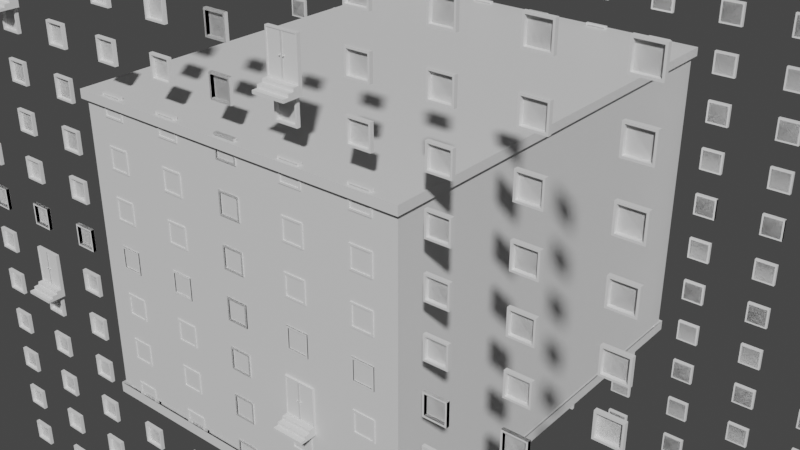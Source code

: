 # Source: A01_Building_Generator.blend  (saved by Blender 3.5.10; exported with 4.5.12 LTS)
import bpy
from mathutils import Matrix  # noqa: F401  (used for matrix-valued properties, if any)

bpy.ops.wm.read_factory_settings(use_empty=True)
scene = bpy.context.scene
scene.name = 'Scene'

# ---- collections
col_collection = bpy.data.collections.new('Collection'); scene.collection.children.link(col_collection)
col_door = bpy.data.collections.new('Door'); col_collection.children.link(col_door)

# ---- materials (node trees are filled in below, after node groups)
mat_material = bpy.data.materials.new('Material')
mat_material.alpha_threshold = 0.0
mat_material.use_transparent_shadow = False
mat_material.roughness = 0.5
mat_material.line_color = (0.0, 0.0, 0.0, 1.0)

# ---- node groups
ng_geometry_nodes = bpy.data.node_groups.new('Geometry Nodes', 'GeometryNodeTree')
_s = ng_geometry_nodes.interface.new_socket(name='Geometry', in_out='OUTPUT', socket_type='NodeSocketGeometry')
_s = ng_geometry_nodes.interface.new_socket(name='Geometry', in_out='INPUT', socket_type='NodeSocketGeometry')
_s = ng_geometry_nodes.interface.new_socket(name='BuildingWidth', in_out='INPUT', socket_type='NodeSocketFloat')
_s.default_value = 1.0
_s.min_value = 1.0
_s.max_value = 1e+04
_s = ng_geometry_nodes.interface.new_socket(name='BuildingDepth', in_out='INPUT', socket_type='NodeSocketFloat')
_s.default_value = 1.0
_s.min_value = 1.0
_s.max_value = 1e+04
_s = ng_geometry_nodes.interface.new_socket(name='BuildingHeight', in_out='INPUT', socket_type='NodeSocketFloat')
_s = ng_geometry_nodes.interface.new_socket(name='FloorHeight', in_out='INPUT', socket_type='NodeSocketFloat')
_s.default_value = 3.0
_s.min_value = 2.0
_s.max_value = 5.0
_s = ng_geometry_nodes.interface.new_socket(name='WindowSpacing', in_out='INPUT', socket_type='NodeSocketFloat')
_s.default_value = 2.0
_s.min_value = 0.5
_s.max_value = 100.0
_s = ng_geometry_nodes.interface.new_socket(name='RoofOffset', in_out='INPUT', socket_type='NodeSocketFloat')
_s.default_value = 0.02
_s.min_value = 0.0
_s.max_value = 0.5
_s = ng_geometry_nodes.interface.new_socket(name='RoofHeight', in_out='INPUT', socket_type='NodeSocketFloat')
_s.default_value = 0.4
_s.min_value = 0.0
_s.max_value = 10.0
_s = ng_geometry_nodes.interface.new_socket(name='Corner', in_out='INPUT', socket_type='NodeSocketBool')
_s = ng_geometry_nodes.interface.new_socket(name='SwithCorner', in_out='INPUT', socket_type='NodeSocketBool')
_s = ng_geometry_nodes.interface.new_socket(name='Detached', in_out='INPUT', socket_type='NodeSocketBool')
ng_geometry_nodes.is_modifier = True
# nodes of 'Geometry Nodes' reference scene objects; filled in after objects exist

# ---- material node trees
mat_material.use_nodes = True; mat_material.node_tree.nodes.clear()
_N = mat_material.node_tree.nodes; _L = mat_material.node_tree.links
n0 = _N.new('ShaderNodeOutputMaterial'); n0.name = 'Material Output'; n0.location = (300, 300)
n1 = _N.new('ShaderNodeBsdfPrincipled'); n1.name = 'Principled BSDF'; n1.location = (10, 300)
n1.distribution = 'GGX'
n1.subsurface_method = 'RANDOM_WALK_SKIN'
n1.inputs[3].default_value = 1.45
n1.inputs[27].default_value = (0.0, 0.0, 0.0, 1.0)
n1.inputs[28].default_value = 1.0
_L.new(n1.outputs[0], n0.inputs[0])
n0.is_active_output = True

# ---- world
world_world = bpy.data.worlds.new('World'); scene.world = world_world
world_world.use_nodes = True; world_world.node_tree.nodes.clear()
_N = world_world.node_tree.nodes; _L = world_world.node_tree.links
n0 = _N.new('ShaderNodeOutputWorld'); n0.name = 'World Output'; n0.location = (300, 300)
n1 = _N.new('ShaderNodeBackground'); n1.name = 'Background'; n1.location = (10, 300)
n1.inputs[0].default_value = (0.05088, 0.05088, 0.05088, 1.0)
_L.new(n1.outputs[0], n0.inputs[0])
n0.is_active_output = True
world_world.color = (0.05088, 0.05088, 0.05088)
world_world.use_sun_shadow = False
world_world.sun_shadow_jitter_overblur = 0.0

# ---- meshes
me_cube = bpy.data.meshes.new('Cube')
me_cube.from_pydata([(0.5, 0.5, 0.5), (0.5, 0.5, -0.5), (0.5, -0.5, 0.5), (0.5, -0.5, -0.5), (-0.5, 0.5, 0.5), (-0.5, 0.5, -0.5), (-0.5, -0.5, 0.5), (-0.5, -0.5, -0.5)], [], [(0, 4, 6, 2), (3, 2, 6, 7), (7, 6, 4, 5), (5, 1, 3, 7), (1, 0, 2, 3), (5, 4, 0, 1)])
_uv = me_cube.uv_layers.new(name='UVMap')
_uv.uv.foreach_set('vector', [0.625, 0.5, 0.875, 0.5, 0.875, 0.75, 0.625, 0.75, 0.375, 0.75, 0.625, 0.75, 0.625, 1.0, 0.375, 1.0, 0.375, 0.0, 0.625, 0.0, 0.625, 0.25, 0.375, 0.25, 0.125, 0.5, 0.375, 0.5, 0.375, 0.75, 0.125, 0.75, 0.375, 0.5, 0.625, 0.5, 0.625, 0.75, 0.375, 0.75, 0.375, 0.25, 0.625, 0.25, 0.625, 0.5, 0.375, 0.5])
me_cube.materials.append(mat_material)
me_cube.use_mirror_vertex_groups = False
me_cube.update()
me_cube_003 = bpy.data.meshes.new('Cube.003')
me_cube_003.from_pydata([(-0.55, -0.05, -0.55), (-0.55, -0.05, 0.55), (-0.65, 0.15, -0.65), (-0.65, 0.15, 0.65), (0.55, -0.05, -0.55), (0.55, -0.05, 0.55), (0.65, 0.15, -0.65), (0.65, 0.15, 0.65), (-0.65, -0.05, -0.65), (-0.65, -0.05, 0.65), (0.65, -0.05, 0.65), (0.65, -0.05, -0.65), (-0.55, 0.15, -0.55), (-0.55, 0.15, 0.55), (0.55, 0.15, 0.55), (0.55, 0.15, -0.55)], [], [(8, 9, 3, 2), (2, 3, 7, 6), (6, 7, 10, 11), (5, 1, 13, 14), (2, 6, 11, 8), (7, 3, 9, 10), (0, 1, 9, 8), (5, 4, 11, 10), (4, 0, 8, 11), (1, 5, 10, 9), (15, 14, 13, 12), (4, 5, 14, 15), (0, 4, 15, 12), (1, 0, 12, 13)])
_uv = me_cube_003.uv_layers.new(name='UVMap')
_uv.uv.foreach_set('vector', [0.375, 0.0, 0.625, 0.0, 0.625, 0.25, 0.375, 0.25, 0.375, 0.25, 0.625, 0.25, 0.625, 0.5, 0.375, 0.5, 0.375, 0.5, 0.625, 0.5, 0.625, 0.75, 0.375, 0.75, 0.6058, 0.7692, 0.6058, 0.9808, 0.6058, 0.9808, 0.6058, 0.7692, 0.125, 0.5, 0.375, 0.5, 0.375, 0.75, 0.125, 0.75, 0.625, 0.5, 0.875, 0.5, 0.875, 0.75, 0.625, 0.75, 0.3942, 0.9808, 0.6058, 0.9808, 0.625, 1.0, 0.375, 1.0, 0.6058, 0.7692, 0.3942, 0.7692, 0.375, 0.75, 0.625, 0.75, 0.3942, 0.7692, 0.3942, 0.9808, 0.375, 1.0, 0.375, 0.75, 0.6058, 0.9808, 0.6058, 0.7692, 0.625, 0.75, 0.625, 1.0, 0.3942, 0.7692, 0.6058, 0.7692, 0.6058, 0.9808, 0.3942, 0.9808, 0.3942, 0.7692, 0.6058, 0.7692, 0.6058, 0.7692, 0.3942, 0.7692, 0.3942, 0.9808, 0.3942, 0.7692, 0.3942, 0.7692, 0.3942, 0.9808, 0.6058, 0.9808, 0.3942, 0.9808, 0.3942, 0.9808, 0.6058, 0.9808])
me_cube_003.update()
me_cube_001 = bpy.data.meshes.new('Cube.001')
me_cube_001.from_pydata([(-0.8293, -0.1, -1.479), (-0.8293, -0.1, 0.5793), (-0.9, 0.1, -1.55), (-0.9, 0.1, 0.65), (0.8293, -0.1, -1.479), (0.8293, -0.1, 0.5793), (0.9, 0.1, -1.55), (0.9, 0.1, 0.65), (-0.9, -0.1, -1.55), (-0.9, -0.1, 0.65), (0.9, -0.1, 0.65), (0.9, -0.1, -1.55), (-0.03143, -0.1, -1.479), (0.03143, -0.1, -1.479), (0.03143, -0.1, 0.5793), (-0.03143, -0.1, 0.5793), (-0.8293, -0.07, -1.479), (-0.8293, -0.07, 0.5793), (-0.03143, -0.07, 0.5793), (-0.03143, -0.07, -1.479), (0.8293, -0.07, 0.5793), (0.8293, -0.07, -1.479), (0.03143, -0.07, -1.479), (0.03143, -0.07, 0.5793), (-0.03143, -0.09, -1.479), (0.03143, -0.09, -1.479), (0.03143, -0.09, 0.5793), (-0.03143, -0.09, 0.5793), (-0.9, 0.1, -2.05), (-0.9, -0.1, -2.05), (0.9, -0.1, -2.05), (0.9, 0.1, -2.05), (-0.9, -0.4, -1.55), (0.9, -0.4, -1.55), (-0.9, -0.4, -2.05), (0.9, -0.4, -2.05), (-0.9, -0.4, -1.55), (0.9, -0.4, -1.55), (-0.9, -0.4, -2.05), (0.9, -0.4, -2.05), (-0.9, 0.1, -1.722), (-0.9, 0.1, -1.889), (-0.9, -0.1, -1.889), (-0.9, -0.1, -1.722), (0.9, -0.1, -1.889), (0.9, -0.1, -1.722), (0.9, 0.1, -1.889), (0.9, 0.1, -1.722), (-0.9, -0.4, -1.889), (-0.9, -0.4, -1.722), (0.9, -0.4, -1.889), (0.9, -0.4, -1.722), (-0.9, -0.4, -1.889), (-0.9, -0.4, -1.722), (0.9, -0.4, -1.889), (0.9, -0.4, -1.722), (-0.9, -1.0, -2.05), (0.9, -1.0, -2.05), (-0.9, -1.0, -1.889), (0.9, -1.0, -1.889), (-0.9, -0.7, -1.889), (-0.9, -0.7, -1.722), (0.9, -0.7, -1.889), (0.9, -0.7, -1.722)], [], [(8, 9, 3, 2), (6, 7, 10, 11), (15, 1, 17, 18), (13, 12, 0, 8, 11, 4), (0, 1, 9, 8), (5, 4, 11, 10), (1, 15, 14, 5, 10, 9), (42, 41, 28, 29), (7, 3, 9, 10), (14, 13, 22, 23), (13, 14, 26, 25), (2, 3, 7, 6), (19, 18, 17, 16), (0, 12, 19, 16), (12, 15, 18, 19), (1, 0, 16, 17), (21, 20, 23, 22), (5, 14, 23, 20), (4, 5, 20, 21), (13, 4, 21, 22), (25, 26, 27, 24), (15, 12, 24, 27), (14, 15, 27, 26), (12, 13, 25, 24), (28, 31, 30, 29), (42, 29, 34, 48), (46, 44, 30, 31), (41, 46, 31, 28), (51, 33, 37, 55), (29, 30, 35, 34), (11, 8, 32, 33), (45, 11, 33, 51), (54, 52, 58, 59), (34, 35, 39, 38), (48, 34, 38, 52), (33, 32, 36, 37), (32, 49, 53, 36), (49, 48, 52, 53), (37, 36, 53, 55), (52, 54, 62, 60), (30, 44, 50, 35), (44, 45, 51, 50), (35, 50, 54, 39), (50, 51, 55, 54), (2, 6, 47, 40), (40, 47, 46, 41), (6, 11, 45, 47), (47, 45, 44, 46), (8, 43, 49, 32), (43, 42, 48, 49), (8, 2, 40, 43), (43, 40, 41, 42), (59, 58, 56, 57), (38, 39, 57, 56), (39, 54, 59, 57), (52, 38, 56, 58), (63, 61, 60, 62), (54, 55, 63, 62), (53, 52, 60, 61), (55, 53, 61, 63)])
_uv = me_cube_001.uv_layers.new(name='UVMap')
_uv.uv.foreach_set('vector', [0.375, 0.0, 0.625, 0.0, 0.625, 0.25, 0.375, 0.25, 0.375, 0.5, 0.625, 0.5, 0.625, 0.75, 0.375, 0.75, 0.617, 0.9134, 0.617, 0.9902, 0.617, 0.9902, 0.617, 0.9134, 0.383, 0.8366, 0.383, 0.9134, 0.383, 0.9902, 0.375, 1.0, 0.375, 0.75, 0.383, 0.7598, 0.383, 0.9902, 0.617, 0.9902, 0.625, 1.0, 0.375, 1.0, 0.617, 0.7598, 0.383, 0.7598, 0.375, 0.75, 0.625, 0.75, 0.617, 0.9902, 0.617, 0.9134, 0.617, 0.8366, 0.617, 0.7598, 0.625, 0.75, 0.625, 1.0, 0.375, 0.0, 0.375, 0.25, 0.375, 0.25, 0.375, 0.0, 0.625, 0.5, 0.875, 0.5, 0.875, 0.75, 0.625, 0.75, 0.617, 0.8366, 0.383, 0.8366, 0.383, 0.8366, 0.617, 0.8366, 0.383, 0.8366, 0.617, 0.8366, 0.617, 0.8366, 0.383, 0.8366, 0.375, 0.25, 0.625, 0.25, 0.625, 0.5, 0.375, 0.5, 0.383, 0.9134, 0.617, 0.9134, 0.617, 0.9902, 0.383, 0.9902, 0.383, 0.9902, 0.383, 0.9134, 0.383, 0.9134, 0.383, 0.9902, 0.383, 0.9134, 0.617, 0.9134, 0.617, 0.9134, 0.383, 0.9134, 0.617, 0.9902, 0.383, 0.9902, 0.383, 0.9902, 0.617, 0.9902, 0.383, 0.7598, 0.617, 0.7598, 0.617, 0.8366, 0.383, 0.8366, 0.617, 0.7598, 0.617, 0.8366, 0.617, 0.8366, 0.617, 0.7598, 0.383, 0.7598, 0.617, 0.7598, 0.617, 0.7598, 0.383, 0.7598, 0.383, 0.8366, 0.383, 0.7598, 0.383, 0.7598, 0.383, 0.8366, 0.383, 0.8366, 0.617, 0.8366, 0.617, 0.9134, 0.383, 0.9134, 0.617, 0.9134, 0.383, 0.9134, 0.383, 0.9134, 0.617, 0.9134, 0.617, 0.8366, 0.617, 0.9134, 0.617, 0.9134, 0.617, 0.8366, 0.383, 0.9134, 0.383, 0.8366, 0.383, 0.8366, 0.383, 0.9134, 0.125, 0.5, 0.375, 0.5, 0.375, 0.75, 0.125, 0.75, 0.375, 0.0, 0.375, 0.0, 0.375, 0.0, 0.375, 0.0, 0.375, 0.5, 0.375, 0.75, 0.375, 0.75, 0.375, 0.5, 0.375, 0.25, 0.375, 0.5, 0.375, 0.5, 0.375, 0.25, 0.375, 0.75, 0.375, 0.75, 0.375, 0.75, 0.375, 0.75, 0.125, 0.75, 0.375, 0.75, 0.375, 0.75, 0.125, 0.75, 0.375, 0.75, 0.375, 1.0, 0.375, 1.0, 0.375, 0.75, 0.375, 0.75, 0.375, 0.75, 0.375, 0.75, 0.375, 0.75, 0.375, 0.75, 0.375, 1.0, 0.375, 1.0, 0.375, 0.75, 0.125, 0.75, 0.375, 0.75, 0.375, 0.75, 0.125, 0.75, 0.375, 0.0, 0.375, 0.0, 0.375, 0.0, 0.375, 0.0, 0.375, 0.75, 0.375, 1.0, 0.375, 1.0, 0.375, 0.75, 0.375, 0.0, 0.375, 0.0, 0.375, 0.0, 0.375, 0.0, 0.375, 0.0, 0.375, 0.0, 0.375, 0.0, 0.375, 0.0, 0.375, 0.75, 0.375, 1.0, 0.375, 1.0, 0.375, 0.75, 0.375, 1.0, 0.375, 0.75, 0.375, 0.75, 0.375, 1.0, 0.375, 0.75, 0.375, 0.75, 0.375, 0.75, 0.375, 0.75, 0.375, 0.75, 0.375, 0.75, 0.375, 0.75, 0.375, 0.75, 0.375, 0.75, 0.375, 0.75, 0.375, 0.75, 0.375, 0.75, 0.375, 0.75, 0.375, 0.75, 0.375, 0.75, 0.375, 0.75, 0.375, 0.25, 0.375, 0.5, 0.375, 0.5, 0.375, 0.25, 0.375, 0.25, 0.375, 0.5, 0.375, 0.5, 0.375, 0.25, 0.375, 0.5, 0.375, 0.75, 0.375, 0.75, 0.375, 0.5, 0.375, 0.5, 0.375, 0.75, 0.375, 0.75, 0.375, 0.5, 0.375, 0.0, 0.375, 0.0, 0.375, 0.0, 0.375, 0.0, 0.375, 0.0, 0.375, 0.0, 0.375, 0.0, 0.375, 0.0, 0.375, 0.0, 0.375, 0.25, 0.375, 0.25, 0.375, 0.0, 0.375, 0.0, 0.375, 0.25, 0.375, 0.25, 0.375, 0.0, 0.375, 0.75, 0.375, 1.0, 0.375, 1.0, 0.375, 0.75, 0.125, 0.75, 0.375, 0.75, 0.375, 0.75, 0.125, 0.75, 0.375, 0.75, 0.375, 0.75, 0.375, 0.75, 0.375, 0.75, 0.375, 0.0, 0.375, 0.0, 0.375, 0.0, 0.375, 0.0, 0.375, 0.75, 0.375, 1.0, 0.375, 1.0, 0.375, 0.75, 0.375, 0.75, 0.375, 0.75, 0.375, 0.75, 0.375, 0.75, 0.375, 0.0, 0.375, 0.0, 0.375, 0.0, 0.375, 0.0, 0.375, 0.75, 0.375, 1.0, 0.375, 1.0, 0.375, 0.75])
me_cube_001.update()
me_cylinder_001 = bpy.data.meshes.new('Cylinder.001')
me_cylinder_001.from_pydata([(-0.00129, 0.04975, 0.0001993), (-0.00129, 0.04975, 0.0902), (0.03407, 0.0351, 0.0001993), (0.03407, 0.0351, 0.0902), (0.04871, -0.0002541, 0.0001993), (0.04871, -0.0002541, 0.0902), (0.03407, -0.03561, 0.0001993), (0.03407, -0.03561, 0.0902), (-0.00129, -0.05025, 0.0001993), (-0.00129, -0.05025, 0.0902), (-0.03665, -0.03561, 0.0001993), (-0.03665, -0.03561, 0.0902), (-0.05129, -0.0002541, 0.0001993), (-0.05129, -0.0002541, 0.0902), (-0.03665, 0.0351, 0.0001993), (-0.03665, 0.0351, 0.0902), (0.03407, 0.0351, 0.0902), (-0.00129, 0.04975, 0.0902), (0.04871, -0.0002541, 0.0902), (0.03407, -0.03561, 0.0902), (-0.00129, -0.05025, 0.0902), (-0.03665, -0.03561, 0.0902), (-0.05129, -0.0002541, 0.0902), (-0.03665, 0.0351, 0.0902), (0.03407, 0.0351, 0.0902), (-0.00129, 0.04975, 0.0902), (0.04871, -0.0002541, 0.0902), (0.03407, -0.03561, 0.0902), (-0.00129, -0.05025, 0.0902), (-0.03665, -0.03561, 0.0902), (-0.05129, -0.0002541, 0.0902), (-0.03665, 0.0351, 0.0902), (0.04467, 0.04571, 0.1239), (-0.00129, 0.06475, 0.1239), (0.06371, -0.0002541, 0.1239), (0.04467, -0.04622, 0.1239), (-0.00129, -0.06525, 0.1239), (-0.04725, -0.04622, 0.1239), (-0.06629, -0.0002541, 0.1239), (-0.04725, 0.04571, 0.1239), (0.04467, 0.04571, 0.1577), (-0.00129, 0.06475, 0.1577), (0.06371, -0.0002541, 0.1577), (0.04467, -0.04622, 0.1577), (-0.00129, -0.06525, 0.1577), (-0.04725, -0.04622, 0.1577), (-0.06629, -0.0002541, 0.1577), (-0.04725, 0.04571, 0.1577), (0.0125, 0.01353, 0.1914), (-0.00129, 0.01925, 0.1914), (0.01821, -0.0002541, 0.1914), (0.0125, -0.01404, 0.1914), (-0.00129, -0.01975, 0.1914), (-0.01508, -0.01404, 0.1914), (-0.02079, -0.0002541, 0.1914), (-0.01508, 0.01353, 0.1914)], [], [(0, 1, 3, 2), (2, 3, 5, 4), (4, 5, 7, 6), (6, 7, 9, 8), (8, 9, 11, 10), (10, 11, 13, 12), (1, 15, 23, 17), (12, 13, 15, 14), (14, 15, 1, 0), (23, 22, 30, 31), (3, 1, 17, 16), (7, 5, 18, 19), (13, 11, 21, 22), (9, 7, 19, 20), (15, 13, 22, 23), (5, 3, 16, 18), (11, 9, 20, 21), (30, 29, 37, 38), (21, 20, 28, 29), (19, 18, 26, 27), (16, 17, 25, 24), (17, 23, 31, 25), (22, 21, 29, 30), (20, 19, 27, 28), (18, 16, 24, 26), (32, 33, 41, 40), (28, 27, 35, 36), (26, 24, 32, 34), (31, 30, 38, 39), (29, 28, 36, 37), (27, 26, 34, 35), (24, 25, 33, 32), (25, 31, 39, 33), (47, 46, 54, 55), (33, 39, 47, 41), (38, 37, 45, 46), (36, 35, 43, 44), (34, 32, 40, 42), (39, 38, 46, 47), (37, 36, 44, 45), (35, 34, 42, 43), (48, 49, 55, 54, 53, 52, 51, 50), (45, 44, 52, 53), (43, 42, 50, 51), (40, 41, 49, 48), (41, 47, 55, 49), (46, 45, 53, 54), (44, 43, 51, 52), (42, 40, 48, 50)])
_uv = me_cylinder_001.uv_layers.new(name='UVMap')
_uv.uv.foreach_set('vector', [1.0, 0.5, 1.0, 1.0, 0.875, 1.0, 0.875, 0.5, 0.875, 0.5, 0.875, 1.0, 0.75, 1.0, 0.75, 0.5, 0.75, 0.5, 0.75, 1.0, 0.625, 1.0, 0.625, 0.5, 0.625, 0.5, 0.625, 1.0, 0.5, 1.0, 0.5, 0.5, 0.5, 0.5, 0.5, 1.0, 0.375, 1.0, 0.375, 0.5, 0.375, 0.5, 0.375, 1.0, 0.25, 1.0, 0.25, 0.5, 0.0, 1.0, 0.125, 1.0, 0.125, 1.0, 0.0, 1.0, 0.25, 0.5, 0.25, 1.0, 0.125, 1.0, 0.125, 0.5, 0.125, 0.5, 0.125, 1.0, 0.0, 1.0, 0.0, 0.5, 0.125, 1.0, 0.25, 1.0, 0.25, 1.0, 0.125, 1.0, 0.875, 1.0, 1.0, 1.0, 1.0, 1.0, 0.875, 1.0, 0.625, 1.0, 0.75, 1.0, 0.75, 1.0, 0.625, 1.0, 0.25, 1.0, 0.375, 1.0, 0.375, 1.0, 0.25, 1.0, 0.5, 1.0, 0.625, 1.0, 0.625, 1.0, 0.5, 1.0, 0.125, 1.0, 0.25, 1.0, 0.25, 1.0, 0.125, 1.0, 0.75, 1.0, 0.875, 1.0, 0.875, 1.0, 0.75, 1.0, 0.375, 1.0, 0.5, 1.0, 0.5, 1.0, 0.375, 1.0, 0.25, 1.0, 0.375, 1.0, 0.375, 1.0, 0.25, 1.0, 0.375, 1.0, 0.5, 1.0, 0.5, 1.0, 0.375, 1.0, 0.625, 1.0, 0.75, 1.0, 0.75, 1.0, 0.625, 1.0, 0.875, 1.0, 1.0, 1.0, 1.0, 1.0, 0.875, 1.0, 0.0, 1.0, 0.125, 1.0, 0.125, 1.0, 0.0, 1.0, 0.25, 1.0, 0.375, 1.0, 0.375, 1.0, 0.25, 1.0, 0.5, 1.0, 0.625, 1.0, 0.625, 1.0, 0.5, 1.0, 0.75, 1.0, 0.875, 1.0, 0.875, 1.0, 0.75, 1.0, 0.875, 1.0, 1.0, 1.0, 1.0, 1.0, 0.875, 1.0, 0.5, 1.0, 0.625, 1.0, 0.625, 1.0, 0.5, 1.0, 0.75, 1.0, 0.875, 1.0, 0.875, 1.0, 0.75, 1.0, 0.125, 1.0, 0.25, 1.0, 0.25, 1.0, 0.125, 1.0, 0.375, 1.0, 0.5, 1.0, 0.5, 1.0, 0.375, 1.0, 0.625, 1.0, 0.75, 1.0, 0.75, 1.0, 0.625, 1.0, 0.875, 1.0, 1.0, 1.0, 1.0, 1.0, 0.875, 1.0, 0.0, 1.0, 0.125, 1.0, 0.125, 1.0, 0.0, 1.0, 0.125, 1.0, 0.25, 1.0, 0.25, 1.0, 0.125, 1.0, 0.0, 1.0, 0.125, 1.0, 0.125, 1.0, 0.0, 1.0, 0.25, 1.0, 0.375, 1.0, 0.375, 1.0, 0.25, 1.0, 0.5, 1.0, 0.625, 1.0, 0.625, 1.0, 0.5, 1.0, 0.75, 1.0, 0.875, 1.0, 0.875, 1.0, 0.75, 1.0, 0.125, 1.0, 0.25, 1.0, 0.25, 1.0, 0.125, 1.0, 0.375, 1.0, 0.5, 1.0, 0.5, 1.0, 0.375, 1.0, 0.625, 1.0, 0.75, 1.0, 0.75, 1.0, 0.625, 1.0, 0.4197, 0.4197, 0.25, 0.49, 0.08029, 0.4197, 0.01, 0.25, 0.08029, 0.08029, 0.25, 0.01, 0.4197, 0.08029, 0.49, 0.25, 0.375, 1.0, 0.5, 1.0, 0.5, 1.0, 0.375, 1.0, 0.625, 1.0, 0.75, 1.0, 0.75, 1.0, 0.625, 1.0, 0.875, 1.0, 1.0, 1.0, 1.0, 1.0, 0.875, 1.0, 0.0, 1.0, 0.125, 1.0, 0.125, 1.0, 0.0, 1.0, 0.25, 1.0, 0.375, 1.0, 0.375, 1.0, 0.25, 1.0, 0.5, 1.0, 0.625, 1.0, 0.625, 1.0, 0.5, 1.0, 0.75, 1.0, 0.875, 1.0, 0.875, 1.0, 0.75, 1.0])
me_cylinder_001.update()
me_cylinder_002 = bpy.data.meshes.new('Cylinder.002')
me_cylinder_002.from_pydata([(-0.00129, 0.04975, 0.0001993), (-0.00129, 0.04975, 0.0902), (0.03407, 0.0351, 0.0001993), (0.03407, 0.0351, 0.0902), (0.04871, -0.0002541, 0.0001993), (0.04871, -0.0002541, 0.0902), (0.03407, -0.03561, 0.0001993), (0.03407, -0.03561, 0.0902), (-0.00129, -0.05025, 0.0001993), (-0.00129, -0.05025, 0.0902), (-0.03665, -0.03561, 0.0001993), (-0.03665, -0.03561, 0.0902), (-0.05129, -0.0002541, 0.0001993), (-0.05129, -0.0002541, 0.0902), (-0.03665, 0.0351, 0.0001993), (-0.03665, 0.0351, 0.0902), (0.03407, 0.0351, 0.0902), (-0.00129, 0.04975, 0.0902), (0.04871, -0.0002541, 0.0902), (0.03407, -0.03561, 0.0902), (-0.00129, -0.05025, 0.0902), (-0.03665, -0.03561, 0.0902), (-0.05129, -0.0002541, 0.0902), (-0.03665, 0.0351, 0.0902), (0.03407, 0.0351, 0.0902), (-0.00129, 0.04975, 0.0902), (0.04871, -0.0002541, 0.0902), (0.03407, -0.03561, 0.0902), (-0.00129, -0.05025, 0.0902), (-0.03665, -0.03561, 0.0902), (-0.05129, -0.0002541, 0.0902), (-0.03665, 0.0351, 0.0902), (0.04467, 0.04571, 0.1239), (-0.00129, 0.06475, 0.1239), (0.06371, -0.0002541, 0.1239), (0.04467, -0.04622, 0.1239), (-0.00129, -0.06525, 0.1239), (-0.04725, -0.04622, 0.1239), (-0.06629, -0.0002541, 0.1239), (-0.04725, 0.04571, 0.1239), (0.04467, 0.04571, 0.1577), (-0.00129, 0.06475, 0.1577), (0.06371, -0.0002541, 0.1577), (0.04467, -0.04622, 0.1577), (-0.00129, -0.06525, 0.1577), (-0.04725, -0.04622, 0.1577), (-0.06629, -0.0002541, 0.1577), (-0.04725, 0.04571, 0.1577), (0.0125, 0.01353, 0.1914), (-0.00129, 0.01925, 0.1914), (0.01821, -0.0002541, 0.1914), (0.0125, -0.01404, 0.1914), (-0.00129, -0.01975, 0.1914), (-0.01508, -0.01404, 0.1914), (-0.02079, -0.0002541, 0.1914), (-0.01508, 0.01353, 0.1914)], [], [(0, 1, 3, 2), (2, 3, 5, 4), (4, 5, 7, 6), (6, 7, 9, 8), (8, 9, 11, 10), (10, 11, 13, 12), (1, 15, 23, 17), (12, 13, 15, 14), (14, 15, 1, 0), (23, 22, 30, 31), (3, 1, 17, 16), (7, 5, 18, 19), (13, 11, 21, 22), (9, 7, 19, 20), (15, 13, 22, 23), (5, 3, 16, 18), (11, 9, 20, 21), (30, 29, 37, 38), (21, 20, 28, 29), (19, 18, 26, 27), (16, 17, 25, 24), (17, 23, 31, 25), (22, 21, 29, 30), (20, 19, 27, 28), (18, 16, 24, 26), (32, 33, 41, 40), (28, 27, 35, 36), (26, 24, 32, 34), (31, 30, 38, 39), (29, 28, 36, 37), (27, 26, 34, 35), (24, 25, 33, 32), (25, 31, 39, 33), (47, 46, 54, 55), (33, 39, 47, 41), (38, 37, 45, 46), (36, 35, 43, 44), (34, 32, 40, 42), (39, 38, 46, 47), (37, 36, 44, 45), (35, 34, 42, 43), (48, 49, 55, 54, 53, 52, 51, 50), (45, 44, 52, 53), (43, 42, 50, 51), (40, 41, 49, 48), (41, 47, 55, 49), (46, 45, 53, 54), (44, 43, 51, 52), (42, 40, 48, 50)])
_uv = me_cylinder_002.uv_layers.new(name='UVMap')
_uv.uv.foreach_set('vector', [1.0, 0.5, 1.0, 1.0, 0.875, 1.0, 0.875, 0.5, 0.875, 0.5, 0.875, 1.0, 0.75, 1.0, 0.75, 0.5, 0.75, 0.5, 0.75, 1.0, 0.625, 1.0, 0.625, 0.5, 0.625, 0.5, 0.625, 1.0, 0.5, 1.0, 0.5, 0.5, 0.5, 0.5, 0.5, 1.0, 0.375, 1.0, 0.375, 0.5, 0.375, 0.5, 0.375, 1.0, 0.25, 1.0, 0.25, 0.5, 0.0, 1.0, 0.125, 1.0, 0.125, 1.0, 0.0, 1.0, 0.25, 0.5, 0.25, 1.0, 0.125, 1.0, 0.125, 0.5, 0.125, 0.5, 0.125, 1.0, 0.0, 1.0, 0.0, 0.5, 0.125, 1.0, 0.25, 1.0, 0.25, 1.0, 0.125, 1.0, 0.875, 1.0, 1.0, 1.0, 1.0, 1.0, 0.875, 1.0, 0.625, 1.0, 0.75, 1.0, 0.75, 1.0, 0.625, 1.0, 0.25, 1.0, 0.375, 1.0, 0.375, 1.0, 0.25, 1.0, 0.5, 1.0, 0.625, 1.0, 0.625, 1.0, 0.5, 1.0, 0.125, 1.0, 0.25, 1.0, 0.25, 1.0, 0.125, 1.0, 0.75, 1.0, 0.875, 1.0, 0.875, 1.0, 0.75, 1.0, 0.375, 1.0, 0.5, 1.0, 0.5, 1.0, 0.375, 1.0, 0.25, 1.0, 0.375, 1.0, 0.375, 1.0, 0.25, 1.0, 0.375, 1.0, 0.5, 1.0, 0.5, 1.0, 0.375, 1.0, 0.625, 1.0, 0.75, 1.0, 0.75, 1.0, 0.625, 1.0, 0.875, 1.0, 1.0, 1.0, 1.0, 1.0, 0.875, 1.0, 0.0, 1.0, 0.125, 1.0, 0.125, 1.0, 0.0, 1.0, 0.25, 1.0, 0.375, 1.0, 0.375, 1.0, 0.25, 1.0, 0.5, 1.0, 0.625, 1.0, 0.625, 1.0, 0.5, 1.0, 0.75, 1.0, 0.875, 1.0, 0.875, 1.0, 0.75, 1.0, 0.875, 1.0, 1.0, 1.0, 1.0, 1.0, 0.875, 1.0, 0.5, 1.0, 0.625, 1.0, 0.625, 1.0, 0.5, 1.0, 0.75, 1.0, 0.875, 1.0, 0.875, 1.0, 0.75, 1.0, 0.125, 1.0, 0.25, 1.0, 0.25, 1.0, 0.125, 1.0, 0.375, 1.0, 0.5, 1.0, 0.5, 1.0, 0.375, 1.0, 0.625, 1.0, 0.75, 1.0, 0.75, 1.0, 0.625, 1.0, 0.875, 1.0, 1.0, 1.0, 1.0, 1.0, 0.875, 1.0, 0.0, 1.0, 0.125, 1.0, 0.125, 1.0, 0.0, 1.0, 0.125, 1.0, 0.25, 1.0, 0.25, 1.0, 0.125, 1.0, 0.0, 1.0, 0.125, 1.0, 0.125, 1.0, 0.0, 1.0, 0.25, 1.0, 0.375, 1.0, 0.375, 1.0, 0.25, 1.0, 0.5, 1.0, 0.625, 1.0, 0.625, 1.0, 0.5, 1.0, 0.75, 1.0, 0.875, 1.0, 0.875, 1.0, 0.75, 1.0, 0.125, 1.0, 0.25, 1.0, 0.25, 1.0, 0.125, 1.0, 0.375, 1.0, 0.5, 1.0, 0.5, 1.0, 0.375, 1.0, 0.625, 1.0, 0.75, 1.0, 0.75, 1.0, 0.625, 1.0, 0.4197, 0.4197, 0.25, 0.49, 0.08029, 0.4197, 0.01, 0.25, 0.08029, 0.08029, 0.25, 0.01, 0.4197, 0.08029, 0.49, 0.25, 0.375, 1.0, 0.5, 1.0, 0.5, 1.0, 0.375, 1.0, 0.625, 1.0, 0.75, 1.0, 0.75, 1.0, 0.625, 1.0, 0.875, 1.0, 1.0, 1.0, 1.0, 1.0, 0.875, 1.0, 0.0, 1.0, 0.125, 1.0, 0.125, 1.0, 0.0, 1.0, 0.25, 1.0, 0.375, 1.0, 0.375, 1.0, 0.25, 1.0, 0.5, 1.0, 0.625, 1.0, 0.625, 1.0, 0.5, 1.0, 0.75, 1.0, 0.875, 1.0, 0.875, 1.0, 0.75, 1.0])
me_cylinder_002.update()

# ---- objects
ob_buildinggenerator = bpy.data.objects.new('BuildingGenerator', me_cube)
ob_window = bpy.data.objects.new('Window', me_cube_003)
ob_door = bpy.data.objects.new('Door', me_cube_001)
ob_handle1 = bpy.data.objects.new('Handle1', me_cylinder_001)
ob_handle1_001 = bpy.data.objects.new('Handle1.001', me_cylinder_002)
_N = ng_geometry_nodes.nodes; _L = ng_geometry_nodes.links
n0 = _N.new('GeometryNodeSetShadeSmooth'); n0.name = 'Set Shade Smooth'; n0.location = (1322, -375)
n1 = _N.new('GeometryNodeInputShadeSmooth'); n1.name = 'Is Face Smooth'; n1.location = (1247, -375)
n2 = _N.new('GeometryNodeCaptureAttribute'); n2.name = 'Capture Attribute'; n2.location = (1272, -375)
n2.capture_items.clear()
n2.domain = 'FACE'
n3 = _N.new('NodeFrame'); n3.name = 'Frame.003'; n3.location = (-3180, 293)
n3.label = '1.Scale Building'
n3.width = 394
n3.shrink = False
n4 = _N.new('NodeFrame'); n4.name = 'Frame.011'; n4.location = (-881, 2690)
n4.label = 'Division Sides'
n4.width = 557
n5 = _N.new('NodeFrame'); n5.name = 'Frame.012'; n5.location = (-100, 2379)
n5.label = 'Points Side1'
n5.width = 784
n6 = _N.new('NodeFrame'); n6.name = 'Frame.005'; n6.location = (-2140, 248)
n6.label = '2.Front/Back'
n6.width = 442
n7 = _N.new('NodeFrame'); n7.name = 'Frame.004'; n7.location = (-2122, 742)
n7.label = '2.Sides'
n7.width = 457
n8 = _N.new('NodeFrame'); n8.name = 'Frame.001'; n8.location = (-320, 1618)
n8.label = 'Points Front'
n8.width = 870
n9 = _N.new('NodeFrame'); n9.name = 'Frame'; n9.location = (-111, 2950)
n9.label = 'Points Side1'
n9.width = 783
n10 = _N.new('NodeFrame'); n10.name = 'Frame.009'; n10.location = (-313, 1092)
n10.label = 'Points Back'
n10.width = 870
n11 = _N.new('NodeFrame'); n11.name = 'Frame.016'; n11.location = (5509, -1797)
n11.label = 'WindowPlace2'
n11.width = 1026
n12 = _N.new('NodeFrame'); n12.name = 'Frame.015'; n12.location = (5593, -1144)
n12.label = 'WindowPlace1'
n12.width = 1026
n13 = _N.new('NodeFrame'); n13.name = 'Frame.013'; n13.location = (5434, 454)
n13.label = 'Prepare for Boolean'
n13.width = 632
n14 = _N.new('NodeFrame'); n14.name = 'Frame.017'; n14.location = (6482, 722)
n14.label = 'Boolean Sides'
n14.width = 212
n15 = _N.new('NodeFrame'); n15.name = 'Frame.008'; n15.location = (2327, 90)
n15.label = 'Corner Points'
n15.width = 1170
n16 = _N.new('NodeFrame'); n16.name = 'Frame.006'; n16.location = (-127, -4)
n16.label = '3. Corner Sides'
n16.width = 1461
n17 = _N.new('NodeFrame'); n17.name = 'Frame.002'; n17.location = (-972, 564)
n17.label = 'Floor Division'
n17.width = 366
n18 = _N.new('NodeFrame'); n18.name = 'Frame.010'; n18.location = (-992, 1129)
n18.label = 'Division Front/Back'
n18.width = 570
n19 = _N.new('NodeFrame'); n19.name = 'Frame.019'; n19.location = (-2183, 1579)
n19.label = 'Roof Offset'
n19.width = 851
n20 = _N.new('NodeFrame'); n20.name = 'Frame.020'; n20.location = (-2073, 1099)
n20.label = 'Roof'
n20.width = 442
n21 = _N.new('NodeFrame'); n21.name = 'Frame.021'; n21.location = (-2248, -617)
n21.label = 'Bottom'
n21.width = 442
n22 = _N.new('NodeFrame'); n22.name = 'Frame.014'; n22.location = (3869, -532)
n22.label = 'Points2'
n22.width = 1049
n23 = _N.new('NodeFrame'); n23.name = 'Frame.007'; n23.location = (4035, 236)
n23.label = '5. Points1'
n23.width = 850
n24 = _N.new('NodeFrame'); n24.name = 'Frame.023'; n24.location = (4596, 1394)
n24.label = 'Door placement'
n24.width = 1245
n25 = _N.new('NodeFrame'); n25.name = 'Frame.022'; n25.location = (-1702, -648)
n25.label = 'Extrude Bottom'
n25.width = 434
n26 = _N.new('NodeFrame'); n26.name = 'Frame.018'; n26.location = (7319, -184)
n26.label = 'Join parts'
n26.width = 579
n27 = _N.new('GeometryNodeInputIndex'); n27.name = 'Index'; n27.location = (-3009, 514)
n28 = _N.new('NodeGroupInput'); n28.name = 'Group Input'; n28.location = (-3713, 15)
n29 = _N.new('ShaderNodeCombineXYZ'); n29.name = 'Combine XYZ'; n29.location = (57, -283)
n30 = _N.new('GeometryNodeMeshGrid'); n30.name = 'Grid'; n30.location = (387, -30)
n31 = _N.new('ShaderNodeMath'); n31.name = 'Math.003'; n31.location = (205, -77)
n31.inputs[1].default_value = 2.0
n32 = _N.new('ShaderNodeMath'); n32.name = 'Math.002'; n32.location = (30, -74)
n32.operation = 'DIVIDE'
n33 = _N.new('GeometryNodeInstanceOnPoints'); n33.name = 'Instance on Points.006'; n33.location = (258, -152)
n34 = _N.new('GeometryNodeMeshToPoints'); n34.name = 'Mesh to Points.009'; n34.location = (30, -30)
n35 = _N.new('GeometryNodeRotateInstances'); n35.name = 'Rotate Instances.003'; n35.location = (439, -156)
n35.width = 133
n35.inputs[2].default_value = (1.571, 0.0, 1.571)
n36 = _N.new('GeometryNodeMeshToPoints'); n36.name = 'Mesh to Points.010'; n36.location = (614, -102)
n37 = _N.new('FunctionNodeCompare'); n37.name = 'Compare.008'; n37.location = (30, -215)
n37.operation = 'EQUAL'
n37.data_type = 'INT'
n37.inputs[3].default_value = 5
n37.inputs[6].default_value = (0.0, 0.0, 0.0, 0.0)
n37.inputs[7].default_value = (0.0, 0.0, 0.0, 0.0)
n38 = _N.new('FunctionNodeCompare'); n38.name = 'Compare.007'; n38.location = (51, -47)
n38.operation = 'EQUAL'
n38.data_type = 'INT'
n38.inputs[3].default_value = 1
n38.inputs[6].default_value = (0.0, 0.0, 0.0, 0.0)
n38.inputs[7].default_value = (0.0, 0.0, 0.0, 0.0)
n39 = _N.new('FunctionNodeCompare'); n39.name = 'Compare.001'; n39.location = (30, -253)
n39.operation = 'EQUAL'
n39.data_type = 'INT'
n39.inputs[3].default_value = 4
n39.inputs[6].default_value = (0.0, 0.0, 0.0, 0.0)
n39.inputs[7].default_value = (0.0, 0.0, 0.0, 0.0)
n40 = _N.new('GeometryNodeSeparateGeometry'); n40.name = 'Separate Geometry.002'; n40.location = (287, -255)
n40.domain = 'FACE'
n41 = _N.new('GeometryNodeSeparateGeometry'); n41.name = 'Separate Geometry.005'; n41.location = (271, -212)
n41.label = 'Back'
n41.domain = 'FACE'
n42 = _N.new('GeometryNodeInstanceOnPoints'); n42.name = 'Instance on Points.003'; n42.location = (265, -157)
n43 = _N.new('GeometryNodeMeshToPoints'); n43.name = 'Mesh to Points.003'; n43.location = (30, -30)
n44 = _N.new('GeometryNodeRotateInstances'); n44.name = 'Rotate Instances.001'; n44.location = (459, -122)
n44.width = 133
n44.inputs[2].default_value = (1.571, 0.0, 0.0)
n45 = _N.new('GeometryNodeMeshToPoints'); n45.name = 'Mesh to Points.004'; n45.location = (700, -46)
n46 = _N.new('GeometryNodeSeparateGeometry'); n46.name = 'Separate Geometry.001'; n46.location = (268, -30)
n46.label = 'Front'
n46.domain = 'FACE'
n47 = _N.new('GeometryNodeInstanceOnPoints'); n47.name = 'Instance on Points'; n47.location = (258, -152)
n48 = _N.new('GeometryNodeMeshToPoints'); n48.name = 'Mesh to Points.001'; n48.location = (30, -30)
n49 = _N.new('GeometryNodeRotateInstances'); n49.name = 'Rotate Instances'; n49.location = (439, -156)
n49.width = 133
n49.inputs[2].default_value = (1.571, 0.0, 1.571)
n50 = _N.new('GeometryNodeMeshToPoints'); n50.name = 'Mesh to Points.002'; n50.location = (613, -102)
n51 = _N.new('GeometryNodeInstanceOnPoints'); n51.name = 'Instance on Points.005'; n51.location = (264, -158)
n52 = _N.new('GeometryNodeMeshToPoints'); n52.name = 'Mesh to Points.007'; n52.location = (30, -30)
n53 = _N.new('GeometryNodeRotateInstances'); n53.name = 'Rotate Instances.002'; n53.location = (458, -122)
n53.width = 133
n53.inputs[2].default_value = (1.571, 0.0, 0.0)
n54 = _N.new('GeometryNodeMeshToPoints'); n54.name = 'Mesh to Points.008'; n54.location = (700, -46)
n55 = _N.new('NodeGroupInput'); n55.name = 'Group Input.002'; n55.location = (3709, 128)
n56 = _N.new('NodeReroute'); n56.name = 'Reroute.007'; n56.location = (4555, -1263)
n56.width = 16
n56.socket_idname = 'NodeSocketGeometry'
n57 = _N.new('NodeReroute'); n57.name = 'Reroute.008'; n57.location = (4557, -1302)
n57.width = 16
n57.socket_idname = 'NodeSocketGeometry'
n58 = _N.new('NodeReroute'); n58.name = 'Reroute.006'; n58.location = (4558, -1420)
n58.width = 16
n58.socket_idname = 'NodeSocketGeometry'
n59 = _N.new('NodeReroute'); n59.name = 'Reroute.009'; n59.location = (4556, -1438)
n59.width = 16
n59.socket_idname = 'NodeSocketGeometry'
n60 = _N.new('GeometryNodeObjectInfo'); n60.name = 'Object Info'; n60.location = (5242, -1168)
n60.width = 130
n60.inputs[0].default_value = ob_window
n61 = _N.new('FunctionNodeAlignEulerToVector'); n61.name = 'Align Euler to Vector.001'; n61.location = (655, -167)
n61.axis = 'Z'
n62 = _N.new('GeometryNodeFlipFaces'); n62.name = 'Flip Faces.001'; n62.location = (222, -322)
n63 = _N.new('GeometryNodeInputNormal'); n63.name = 'Normal.002'; n63.location = (231, -447)
n63.legacy_corner_normals = True
n64 = _N.new('GeometryNodeSampleNearestSurface'); n64.name = 'Sample Nearest Surface.001'; n64.location = (442, -296)
n64.data_type = 'FLOAT_VECTOR'
n65 = _N.new('GeometryNodeJoinGeometry'); n65.name = 'Join Geometry.001'; n65.location = (30, -325)
n66 = _N.new('FunctionNodeAlignEulerToVector'); n66.name = 'Align Euler to Vector'; n66.location = (655, -167)
n67 = _N.new('GeometryNodeFlipFaces'); n67.name = 'Flip Faces'; n67.location = (222, -322)
n68 = _N.new('GeometryNodeInputNormal'); n68.name = 'Normal.001'; n68.location = (231, -447)
n68.legacy_corner_normals = True
n69 = _N.new('GeometryNodeSampleNearestSurface'); n69.name = 'Sample Nearest Surface'; n69.location = (442, -296)
n69.data_type = 'FLOAT_VECTOR'
n70 = _N.new('GeometryNodeJoinGeometry'); n70.name = 'Join Geometry'; n70.location = (30, -325)
n71 = _N.new('GeometryNodeInstanceOnPoints'); n71.name = 'Instance on Points.001'; n71.location = (856, -30)
n71.inputs[5].default_value = (4.712, 0.0, 0.0)
n72 = _N.new('GeometryNodeInstanceOnPoints'); n72.name = 'Instance on Points.007'; n72.location = (856, -30)
n72.inputs[5].default_value = (1.571, 0.0, 0.0)
n73 = _N.new('GeometryNodeMeshBoolean'); n73.name = 'Mesh Boolean.004'; n73.location = (30, -517)
n73.label = 'Side1 Boolean'
n73.solver = 'EXACT'
n74 = _N.new('GeometryNodeMeshBoolean'); n74.name = 'Mesh Boolean.003'; n74.location = (42, -279)
n74.label = 'Back Boolean'
n74.solver = 'EXACT'
n75 = _N.new('GeometryNodeMeshBoolean'); n75.name = 'Mesh Boolean.005'; n75.location = (42, -781)
n75.label = 'Side2 Boolean'
n75.solver = 'EXACT'
n76 = _N.new('GeometryNodeBoundBox'); n76.name = 'Bounding Box'; n76.location = (30, -170)
n77 = _N.new('GeometryNodeTransform'); n77.name = 'Transform.001'; n77.location = (232, -30)
n77.inputs[3].default_value = (1.0, 5.0, 1.0)
n78 = _N.new('GeometryNodeInstanceOnPoints'); n78.name = 'Instance on Points.002'; n78.location = (462, -148)
n78.inputs[5].default_value = (1.571, 0.0, 0.0)
n79 = _N.new('ShaderNodeMath'); n79.name = 'Math'; n79.location = (30, -594)
n79.operation = 'ABSOLUTE'
n80 = _N.new('GeometryNodeMeshToPoints'); n80.name = 'Mesh to Points.005'; n80.location = (404, -219)
n81 = _N.new('GeometryNodeInstanceOnPoints'); n81.name = 'Instance on Points.004'; n81.location = (816, -220)
n81.inputs[5].default_value = (1.571, 0.0, 0.0)
n82 = _N.new('ShaderNodeMath'); n82.name = 'Math.012'; n82.location = (241, -591)
n82.operation = 'DIVIDE'
n83 = _N.new('ShaderNodeMath'); n83.name = 'Math.013'; n83.location = (401, -567)
n83.inputs[1].default_value = 2.0
n84 = _N.new('GeometryNodeMeshGrid'); n84.name = 'Grid.002'; n84.location = (594, -365)
n85 = _N.new('GeometryNodeMeshToPoints'); n85.name = 'Mesh to Points.006'; n85.location = (1000, -30)
n86 = _N.new('GeometryNodeTransform'); n86.name = 'Transform'; n86.location = (224, -69)
n87 = _N.new('NodeReroute'); n87.name = 'Reroute.004'; n87.location = (150, -840)
n87.width = 16
n87.socket_idname = 'NodeSocketFloat'
n88 = _N.new('NodeReroute'); n88.name = 'Reroute.001'; n88.location = (293, -269)
n88.width = 16
n88.socket_idname = 'NodeSocketGeometry'
n89 = _N.new('GeometryNodeSeparateGeometry'); n89.name = 'Separate Geometry.006'; n89.location = (487, -51)
n89.width = 190
n89.domain = 'EDGE'
n90 = _N.new('GeometryNodeSeparateGeometry'); n90.name = 'Separate Geometry.007'; n90.location = (477, -232)
n90.width = 190
n90.domain = 'EDGE'
n91 = _N.new('FunctionNodeCompare'); n91.name = 'Compare.009'; n91.location = (247, -153)
n91.operation = 'EQUAL'
n91.data_type = 'INT'
n91.inputs[6].default_value = (0.0, 0.0, 0.0, 0.0)
n91.inputs[7].default_value = (0.0, 0.0, 0.0, 0.0)
n92 = _N.new('GeometryNodeInputIndex'); n92.name = 'Index.001'; n92.location = (30, -351)
n93 = _N.new('FunctionNodeCompare'); n93.name = 'Compare.010'; n93.location = (259, -359)
n93.operation = 'EQUAL'
n93.data_type = 'INT'
n93.inputs[3].default_value = 2
n93.inputs[6].default_value = (0.0, 0.0, 0.0, 0.0)
n93.inputs[7].default_value = (0.0, 0.0, 0.0, 0.0)
n94 = _N.new('ShaderNodeMath'); n94.name = 'Math.009'; n94.location = (422, -769)
n94.operation = 'DIVIDE'
n94.inputs[1].default_value = -1.0
n95 = _N.new('ShaderNodeMath'); n95.name = 'Math.008'; n95.location = (453, -968)
n95.operation = 'ABSOLUTE'
n96 = _N.new('GeometryNodeSwitch'); n96.name = 'Switch.004'; n96.location = (617, -601)
n96.width = 154
n96.input_type = 'FLOAT'
n97 = _N.new('ShaderNodeMath'); n97.name = 'Math.010'; n97.location = (669, -984)
n97.operation = 'SUBTRACT'
n98 = _N.new('ShaderNodeMath'); n98.name = 'Math.011'; n98.location = (808, -695)
n98.operation = 'MULTIPLY'
n98.inputs[1].default_value = -1.0
n99 = _N.new('ShaderNodeCombineXYZ'); n99.name = 'Combine XYZ.002'; n99.location = (849, -526)
n100 = _N.new('GeometryNodeSwitch'); n100.name = 'Switch.005'; n100.location = (855, -46)
n100.width = 154
n101 = _N.new('NodeReroute'); n101.name = 'Reroute.005'; n101.location = (408, -669)
n101.width = 16
n101.socket_idname = 'NodeSocketBool'
n102 = _N.new('NodeReroute'); n102.name = 'Reroute.002'; n102.location = (270, -1069)
n102.width = 16
n102.socket_idname = 'NodeSocketFloat'
n103 = _N.new('GeometryNodeExtrudeMesh'); n103.name = 'Extrude Mesh'; n103.location = (1167, -30)
n103.label = 'CornerSide'
n104 = _N.new('GeometryNodeSwitch'); n104.name = 'Switch.007'; n104.location = (832, -316)
n104.width = 154
n105 = _N.new('ShaderNodeCombineXYZ'); n105.name = 'Combine XYZ.003'; n105.location = (1166, -665)
n106 = _N.new('GeometryNodeSwitch'); n106.name = 'Switch.006'; n106.location = (994, -875)
n106.width = 154
n106.input_type = 'FLOAT'
n107 = _N.new('GeometryNodeExtrudeMesh'); n107.name = 'Extrude Mesh.001'; n107.location = (1297, -375)
n107.label = 'Extrude'
n107.width = 134
n108 = _N.new('ShaderNodeMath'); n108.name = 'Math.006'; n108.location = (30, -39)
n108.operation = 'DIVIDE'
n109 = _N.new('ShaderNodeMath'); n109.name = 'Math.007'; n109.location = (195, -30)
n109.inputs[1].default_value = 2.0
n110 = _N.new('FunctionNodeCompare'); n110.name = 'Compare'; n110.location = (33, -40)
n110.operation = 'EQUAL'
n110.data_type = 'INT'
n110.inputs[3].default_value = 2
n110.inputs[6].default_value = (0.0, 0.0, 0.0, 0.0)
n110.inputs[7].default_value = (0.0, 0.0, 0.0, 0.0)
n111 = _N.new('GeometryNodeMeshGrid'); n111.name = 'Grid.001'; n111.location = (400, -30)
n112 = _N.new('ShaderNodeMath'); n112.name = 'Math.005'; n112.location = (183, -127)
n112.inputs[1].default_value = 2.0
n113 = _N.new('ShaderNodeMath'); n113.name = 'Math.004'; n113.location = (30, -120)
n113.operation = 'DIVIDE'
n114 = _N.new('GeometryNodeExtrudeMesh'); n114.name = 'Extrude Mesh.002'; n114.location = (681, -55)
n115 = _N.new('ShaderNodeCombineXYZ'); n115.name = 'Combine XYZ.001'; n115.location = (272, -44)
n115.inputs[2].default_value = 1.0
n116 = _N.new('ShaderNodeMath'); n116.name = 'Math.001'; n116.location = (30, -114)
n116.inputs[1].default_value = 1.0
n117 = _N.new('GeometryNodeTransform'); n117.name = 'Transform Geometry.001'; n117.location = (498, -30)
n118 = _N.new('NodeReroute'); n118.name = 'Reroute.003'; n118.location = (-1315, 536)
n118.width = 16
n118.socket_idname = 'NodeSocketGeometry'
n119 = _N.new('NodeReroute'); n119.name = 'Reroute'; n119.location = (-1290, 937)
n119.width = 16
n119.socket_idname = 'NodeSocketGeometry'
n120 = _N.new('GeometryNodeSeparateGeometry'); n120.name = 'Separate Geometry'; n120.location = (232, -30)
n120.domain = 'FACE'
n121 = _N.new('FunctionNodeCompare'); n121.name = 'Compare.002'; n121.location = (30, -30)
n121.operation = 'EQUAL'
n121.data_type = 'INT'
n121.inputs[6].default_value = (0.0, 0.0, 0.0, 0.0)
n121.inputs[7].default_value = (0.0, 0.0, 0.0, 0.0)
n122 = _N.new('GeometryNodeSeparateGeometry'); n122.name = 'Separate Geometry.003'; n122.location = (272, -41)
n122.domain = 'FACE'
n123 = _N.new('FunctionNodeCompare'); n123.name = 'Compare.003'; n123.location = (30, -30)
n123.operation = 'EQUAL'
n123.data_type = 'INT'
n123.inputs[3].default_value = 3
n123.inputs[6].default_value = (0.0, 0.0, 0.0, 0.0)
n123.inputs[7].default_value = (0.0, 0.0, 0.0, 0.0)
n124 = _N.new('GeometryNodeSeparateGeometry'); n124.name = 'Separate Geometry.004'; n124.location = (272, -41)
n124.domain = 'FACE'
n125 = _N.new('GeometryNodeSwitch'); n125.name = 'Switch.008'; n125.location = (279, -347)
n125.label = 'Check SwitchCorner'
n126 = _N.new('GeometryNodeSwitch'); n126.name = 'Switch.003'; n126.location = (522, -173)
n126.label = 'Check If Corner'
n127 = _N.new('NodeReroute'); n127.name = 'Reroute.011'; n127.location = (172, -176)
n127.width = 16
n127.socket_idname = 'NodeSocketGeometry'
n128 = _N.new('GeometryNodeJoinGeometry'); n128.name = 'Join Geometry.012'; n128.location = (685, -441)
n128.label = 'Both Sides'
n129 = _N.new('GeometryNodeJoinGeometry'); n129.name = 'Join Geometry.011'; n129.location = (30, -442)
n130 = _N.new('GeometryNodeSwitch'); n130.name = 'Switch.009'; n130.location = (879, -30)
n130.label = 'Check If Detached'
n131 = _N.new('GeometryNodeJoinGeometry'); n131.name = 'Join Geometry.002'; n131.location = (123, -461)
n132 = _N.new('GeometryNodeSwitch'); n132.name = 'Switch.002'; n132.location = (201, -242)
n132.label = 'Check SwitchCorner'
n133 = _N.new('GeometryNodeJoinGeometry'); n133.name = 'Join Geometry.007'; n133.location = (30, -443)
n133.label = 'Both Sides'
n134 = _N.new('GeometryNodeSwitch'); n134.name = 'Switch'; n134.location = (490, -146)
n134.label = 'Check If Corner'
n135 = _N.new('NodeReroute'); n135.name = 'Reroute.014'; n135.location = (84, -113)
n135.width = 16
n135.socket_idname = 'NodeSocketGeometry'
n136 = _N.new('GeometryNodeSwitch'); n136.name = 'Switch.001'; n136.location = (680, -30)
n136.label = 'Check If Detached'
n137 = _N.new('GeometryNodeMeshBoolean'); n137.name = 'Mesh Boolean.002'; n137.location = (42, -30)
n137.label = 'Front Boolean'
n137.solver = 'EXACT'
n138 = _N.new('GeometryNodeViewer'); n138.name = 'Viewer'; n138.location = (6735, 1062)
n138.domain = 'POINT'
n139 = _N.new('GeometryNodeInputIndex'); n139.name = 'Index.002'; n139.location = (30, -347)
n140 = _N.new('FunctionNodeCompare'); n140.name = 'Compare.004'; n140.location = (224, -251)
n140.operation = 'EQUAL'
n140.data_type = 'INT'
n140.inputs[3].default_value = 12
n140.inputs[6].default_value = (0.0, 0.0, 0.0, 0.0)
n140.inputs[7].default_value = (0.0, 0.0, 0.0, 0.0)
n141 = _N.new('GeometryNodeInstanceOnPoints'); n141.name = 'Instance on Points.008'; n141.location = (847, -30)
n141.inputs[5].default_value = (4.712, 0.0, 0.0)
n142 = _N.new('GeometryNodeCollectionInfo'); n142.name = 'Collection Info'; n142.location = (557, -75)
n142.inputs[0].default_value = col_door
n143 = _N.new('GeometryNodeSeparateGeometry'); n143.name = 'Separate Geometry.008'; n143.location = (474, -261)
n144 = _N.new('GeometryNodeTransform'); n144.name = 'Transform Geometry'; n144.location = (30, -43)
n144.inputs[3].default_value = (1.015, 1.015, 1.0)
n145 = _N.new('GeometryNodeExtrudeMesh'); n145.name = 'Extrude Mesh.003'; n145.location = (264, -30)
n145.inputs[3].default_value = 0.6215
n146 = _N.new('GeometryNodeMeshBoolean'); n146.name = 'Mesh Boolean'; n146.location = (-860, -633)
n146.solver = 'EXACT'
n147 = _N.new('GeometryNodeBoundBox'); n147.name = 'Bounding Box.001'; n147.location = (1074, -251)
n148 = _N.new('NodeGroupInput'); n148.name = 'Group Input.003'; n148.location = (-2860, 1481)
n149 = _N.new('NodeGroupInput'); n149.name = 'Group Input.001'; n149.location = (-1380, 867)
n150 = _N.new('NodeGroupOutput'); n150.name = 'Group Output'; n150.location = (8168, -419)
n151 = _N.new('GeometryNodeJoinGeometry'); n151.name = 'Join Geometry.004'; n151.location = (54, -30)
n152 = _N.new('GeometryNodeJoinGeometry'); n152.name = 'Join Geometry.003'; n152.location = (30, -251)
n153 = _N.new('GeometryNodeJoinGeometry'); n153.name = 'Join Geometry.005'; n153.location = (409, -185)
n154 = _N.new('GeometryNodeRealizeInstances'); n154.name = 'Realize Instances'; n154.location = (7948, -378)
n0.parent = n16
n1.parent = n16
n2.parent = n16
n29.parent = n3
n30.parent = n4
n31.parent = n4
n32.parent = n4
n33.parent = n5
n34.parent = n5
n35.parent = n5
n36.parent = n5
n37.parent = n6
n38.parent = n6
n39.parent = n7
n40.parent = n7
n41.parent = n6
n42.parent = n8
n43.parent = n8
n44.parent = n8
n45.parent = n8
n46.parent = n6
n47.parent = n9
n48.parent = n9
n49.parent = n9
n50.parent = n9
n51.parent = n10
n52.parent = n10
n53.parent = n10
n54.parent = n10
n61.parent = n11
n62.parent = n11
n63.parent = n11
n64.parent = n11
n65.parent = n11
n66.parent = n12
n67.parent = n12
n68.parent = n12
n69.parent = n12
n70.parent = n12
n71.parent = n12
n72.parent = n11
n73.parent = n14
n74.parent = n14
n75.parent = n14
n76.parent = n13
n77.parent = n13
n78.parent = n13
n79.parent = n15
n80.parent = n15
n81.parent = n15
n82.parent = n15
n83.parent = n15
n84.parent = n15
n85.parent = n15
n86.parent = n3
n87.parent = n16
n88.parent = n16
n89.parent = n16
n90.parent = n16
n91.parent = n16
n92.parent = n16
n93.parent = n16
n94.parent = n16
n95.parent = n16
n96.parent = n16
n97.parent = n16
n98.parent = n16
n99.parent = n16
n100.parent = n16
n101.parent = n16
n102.parent = n16
n103.parent = n16
n104.parent = n16
n105.parent = n16
n106.parent = n16
n107.parent = n16
n108.parent = n17
n109.parent = n17
n110.parent = n7
n111.parent = n18
n112.parent = n18
n113.parent = n18
n114.parent = n19
n115.parent = n19
n116.parent = n19
n117.parent = n19
n120.parent = n7
n121.parent = n20
n122.parent = n20
n123.parent = n21
n124.parent = n21
n125.parent = n22
n126.parent = n22
n127.parent = n22
n128.parent = n22
n129.parent = n22
n130.parent = n22
n131.parent = n13
n132.parent = n23
n133.parent = n23
n134.parent = n23
n135.parent = n23
n136.parent = n23
n137.parent = n14
n139.parent = n24
n140.parent = n24
n141.parent = n24
n142.parent = n24
n143.parent = n24
n144.parent = n25
n145.parent = n25
n147.parent = n24
n151.parent = n26
n152.parent = n26
n153.parent = n26
_L.new(n28.outputs[0], n86.inputs[0])
_L.new(n28.outputs[1], n29.inputs[0])
_L.new(n28.outputs[2], n29.inputs[1])
_L.new(n28.outputs[3], n29.inputs[2])
_L.new(n29.outputs[0], n86.inputs[3])
_L.new(n86.outputs[0], n120.inputs[0])
_L.new(n27.outputs[0], n110.inputs[2])
_L.new(n110.outputs[0], n120.inputs[1])
_L.new(n27.outputs[0], n39.inputs[2])
_L.new(n86.outputs[0], n40.inputs[0])
_L.new(n39.outputs[0], n40.inputs[1])
_L.new(n76.outputs[0], n77.inputs[0])
_L.new(n60.outputs[4], n76.inputs[0])
_L.new(n78.outputs[0], n137.inputs[1])
_L.new(n77.outputs[0], n78.inputs[2])
_L.new(n86.outputs[0], n46.inputs[0])
_L.new(n27.outputs[0], n38.inputs[2])
_L.new(n38.outputs[0], n46.inputs[1])
_L.new(n27.outputs[0], n37.inputs[2])
_L.new(n86.outputs[0], n41.inputs[0])
_L.new(n37.outputs[0], n41.inputs[1])
_L.new(n134.outputs[0], n136.inputs[1])
_L.new(n92.outputs[0], n91.inputs[2])
_L.new(n91.outputs[0], n89.inputs[1])
_L.new(n88.outputs[0], n89.inputs[0])
_L.new(n102.outputs[0], n95.inputs[0])
_L.new(n99.outputs[0], n103.inputs[2])
_L.new(n41.outputs[0], n88.inputs[0])
_L.new(n88.outputs[0], n90.inputs[0])
_L.new(n92.outputs[0], n93.inputs[2])
_L.new(n93.outputs[0], n90.inputs[1])
_L.new(n101.outputs[0], n96.inputs[0])
_L.new(n28.outputs[1], n102.inputs[0])
_L.new(n95.outputs[0], n97.inputs[0])
_L.new(n87.outputs[0], n97.inputs[1])
_L.new(n28.outputs[2], n87.inputs[0])
_L.new(n96.outputs[0], n99.inputs[0])
_L.new(n28.outputs[9], n101.inputs[0])
_L.new(n89.outputs[0], n100.inputs[1])
_L.new(n90.outputs[0], n100.inputs[2])
_L.new(n101.outputs[0], n100.inputs[0])
_L.new(n100.outputs[0], n103.inputs[0])
_L.new(n87.outputs[0], n96.inputs[1])
_L.new(n87.outputs[0], n94.inputs[0])
_L.new(n94.outputs[0], n96.inputs[2])
_L.new(n104.outputs[0], n2.inputs[0])
_L.new(n105.outputs[0], n107.inputs[2])
_L.new(n101.outputs[0], n106.inputs[0])
_L.new(n97.outputs[0], n106.inputs[2])
_L.new(n106.outputs[0], n105.inputs[0])
_L.new(n101.outputs[0], n104.inputs[0])
_L.new(n89.outputs[0], n104.inputs[2])
_L.new(n90.outputs[0], n104.inputs[1])
_L.new(n97.outputs[0], n98.inputs[0])
_L.new(n98.outputs[0], n106.inputs[1])
_L.new(n149.outputs[2], n30.inputs[0])
_L.new(n30.outputs[0], n47.inputs[2])
_L.new(n48.outputs[0], n47.inputs[0])
_L.new(n47.outputs[0], n49.inputs[0])
_L.new(n32.outputs[0], n31.inputs[0])
_L.new(n149.outputs[1], n32.inputs[0])
_L.new(n149.outputs[5], n32.inputs[1])
_L.new(n31.outputs[0], n30.inputs[2])
_L.new(n49.outputs[0], n50.inputs[0])
_L.new(n111.outputs[0], n42.inputs[2])
_L.new(n43.outputs[0], n42.inputs[0])
_L.new(n42.outputs[0], n44.inputs[0])
_L.new(n108.outputs[0], n109.inputs[0])
_L.new(n113.outputs[0], n112.inputs[0])
_L.new(n44.outputs[0], n45.inputs[0])
_L.new(n149.outputs[1], n111.inputs[0])
_L.new(n149.outputs[1], n113.inputs[0])
_L.new(n149.outputs[5], n113.inputs[1])
_L.new(n149.outputs[3], n108.inputs[0])
_L.new(n149.outputs[4], n108.inputs[1])
_L.new(n0.outputs[0], n80.inputs[0])
_L.new(n80.outputs[0], n81.inputs[0])
_L.new(n84.outputs[0], n81.inputs[2])
_L.new(n106.outputs[0], n84.inputs[0])
_L.new(n82.outputs[0], n83.inputs[0])
_L.new(n112.outputs[0], n111.inputs[2])
_L.new(n109.outputs[0], n111.inputs[3])
_L.new(n109.outputs[0], n84.inputs[3])
_L.new(n149.outputs[5], n82.inputs[1])
_L.new(n106.outputs[0], n79.inputs[0])
_L.new(n79.outputs[0], n82.inputs[0])
_L.new(n83.outputs[0], n84.inputs[2])
_L.new(n81.outputs[0], n85.inputs[0])
_L.new(n55.outputs[9], n132.inputs[0])
_L.new(n149.outputs[3], n84.inputs[1])
_L.new(n149.outputs[3], n111.inputs[1])
_L.new(n109.outputs[0], n30.inputs[3])
_L.new(n149.outputs[3], n30.inputs[1])
_L.new(n55.outputs[10], n136.inputs[0])
_L.new(n55.outputs[8], n134.inputs[0])
_L.new(n132.outputs[0], n134.inputs[2])
_L.new(n52.outputs[0], n51.inputs[0])
_L.new(n51.outputs[0], n53.inputs[0])
_L.new(n53.outputs[0], n54.inputs[0])
_L.new(n46.outputs[0], n43.inputs[0])
_L.new(n41.outputs[0], n52.inputs[0])
_L.new(n111.outputs[0], n51.inputs[2])
_L.new(n34.outputs[0], n33.inputs[0])
_L.new(n33.outputs[0], n35.inputs[0])
_L.new(n35.outputs[0], n36.inputs[0])
_L.new(n30.outputs[0], n33.inputs[2])
_L.new(n119.outputs[0], n48.inputs[0])
_L.new(n40.outputs[0], n34.inputs[0])
_L.new(n133.outputs[0], n132.inputs[2])
_L.new(n45.outputs[0], n133.inputs[0])
_L.new(n36.outputs[0], n133.inputs[0])
_L.new(n46.outputs[0], n137.inputs[0])
_L.new(n78.outputs[0], n74.inputs[1])
_L.new(n41.outputs[0], n74.inputs[0])
_L.new(n78.outputs[0], n73.inputs[1])
_L.new(n78.outputs[0], n75.inputs[1])
_L.new(n118.outputs[0], n73.inputs[0])
_L.new(n40.outputs[0], n75.inputs[0])
_L.new(n60.outputs[4], n71.inputs[2])
_L.new(n56.outputs[0], n70.inputs[0])
_L.new(n68.outputs[0], n69.inputs[1])
_L.new(n69.outputs[0], n66.inputs[2])
_L.new(n67.outputs[0], n69.inputs[0])
_L.new(n60.outputs[2], n66.inputs[0])
_L.new(n119.outputs[0], n58.inputs[0])
_L.new(n46.outputs[0], n56.inputs[0])
_L.new(n40.outputs[0], n57.inputs[0])
_L.new(n41.outputs[0], n59.inputs[0])
_L.new(n57.outputs[0], n70.inputs[0])
_L.new(n128.outputs[0], n130.inputs[2])
_L.new(n126.outputs[0], n130.inputs[1])
_L.new(n55.outputs[9], n125.inputs[0])
_L.new(n55.outputs[10], n130.inputs[0])
_L.new(n55.outputs[8], n126.inputs[0])
_L.new(n125.outputs[0], n126.inputs[2])
_L.new(n85.outputs[0], n129.inputs[0])
_L.new(n129.outputs[0], n125.inputs[1])
_L.new(n50.outputs[0], n129.inputs[0])
_L.new(n54.outputs[0], n127.inputs[0])
_L.new(n70.outputs[0], n67.inputs[0])
_L.new(n60.outputs[1], n69.inputs[3])
_L.new(n60.outputs[4], n72.inputs[2])
_L.new(n63.outputs[0], n64.inputs[1])
_L.new(n64.outputs[0], n61.inputs[2])
_L.new(n62.outputs[0], n64.inputs[0])
_L.new(n60.outputs[2], n61.inputs[0])
_L.new(n65.outputs[0], n62.inputs[0])
_L.new(n60.outputs[1], n64.inputs[3])
_L.new(n58.outputs[0], n65.inputs[0])
_L.new(n59.outputs[0], n65.inputs[0])
_L.new(n45.outputs[0], n135.inputs[0])
_L.new(n50.outputs[0], n128.inputs[0])
_L.new(n135.outputs[0], n134.inputs[1])
_L.new(n135.outputs[0], n132.inputs[1])
_L.new(n133.outputs[0], n136.inputs[2])
_L.new(n130.outputs[0], n131.inputs[0])
_L.new(n131.outputs[0], n78.inputs[0])
_L.new(n127.outputs[0], n126.inputs[1])
_L.new(n127.outputs[0], n128.inputs[0])
_L.new(n85.outputs[0], n125.inputs[2])
_L.new(n130.outputs[0], n72.inputs[0])
_L.new(n71.outputs[0], n152.inputs[0])
_L.new(n72.outputs[0], n152.inputs[0])
_L.new(n137.outputs[0], n151.inputs[0])
_L.new(n74.outputs[0], n151.inputs[0])
_L.new(n73.outputs[0], n151.inputs[0])
_L.new(n75.outputs[0], n151.inputs[0])
_L.new(n152.outputs[0], n153.inputs[0])
_L.new(n151.outputs[0], n153.inputs[0])
_L.new(n86.outputs[0], n122.inputs[0])
_L.new(n27.outputs[0], n121.inputs[2])
_L.new(n121.outputs[0], n122.inputs[1])
_L.new(n117.outputs[0], n114.inputs[0])
_L.new(n148.outputs[6], n116.inputs[0])
_L.new(n116.outputs[0], n115.inputs[0])
_L.new(n116.outputs[0], n115.inputs[1])
_L.new(n115.outputs[0], n117.inputs[3])
_L.new(n114.outputs[0], n153.inputs[0])
_L.new(n86.outputs[0], n124.inputs[0])
_L.new(n27.outputs[0], n123.inputs[2])
_L.new(n123.outputs[0], n124.inputs[1])
_L.new(n144.outputs[0], n145.inputs[0])
_L.new(n124.outputs[0], n144.inputs[0])
_L.new(n146.outputs[0], n153.inputs[0])
_L.new(n122.outputs[0], n117.inputs[0])
_L.new(n120.outputs[0], n119.inputs[0])
_L.new(n120.outputs[0], n118.inputs[0])
_L.new(n136.outputs[0], n143.inputs[0])
_L.new(n139.outputs[0], n140.inputs[2])
_L.new(n140.outputs[0], n143.inputs[1])
_L.new(n143.outputs[1], n131.inputs[0])
_L.new(n143.outputs[1], n71.inputs[0])
_L.new(n143.outputs[0], n141.inputs[0])
_L.new(n142.outputs[0], n141.inputs[2])
_L.new(n141.outputs[0], n147.inputs[0])
_L.new(n147.outputs[0], n137.inputs[1])
_L.new(n137.outputs[0], n138.inputs[0])
_L.new(n141.outputs[0], n153.inputs[0])
_L.new(n145.outputs[0], n146.inputs[0])
_L.new(n147.outputs[0], n146.inputs[1])
_L.new(n148.outputs[7], n114.inputs[3])
_L.new(n154.outputs[0], n150.inputs[0])
_L.new(n153.outputs[0], n154.inputs[0])
_L.new(n1.outputs[0], n2.inputs[1])
_L.new(n2.outputs[0], n107.inputs[0])
_L.new(n107.outputs[0], n0.inputs[0])
_L.new(n2.outputs[1], n0.inputs[2])
n150.is_active_output = True

# ---- transforms, parenting, visibility, modifiers, constraints
ob_buildinggenerator.location = (0.0, 0.0, 0.0)
ob_buildinggenerator.lock_rotations_4d = False
ob_buildinggenerator.empty_display_type = 'ARROWS'
ob_buildinggenerator.lineart.crease_threshold = 0.0
_m = ob_buildinggenerator.modifiers.new('GeometryNodes', 'NODES')
_m.node_group = ng_geometry_nodes
_gi = [s.identifier for s in ng_geometry_nodes.interface.items_tree if s.item_type == 'SOCKET' and s.in_out == 'INPUT']
_m[_gi[1]] = 20.0  # BuildingWidth
_m[_gi[2]] = 25.0  # BuildingDepth
_m[_gi[3]] = 17.0  # BuildingHeight
_m[_gi[5]] = 5.0  # WindowSpacing
_m[_gi[7]] = 0.5  # RoofHeight
ob_window.location = (0.0, 0.0, 0.0)
ob_door.location = (0.0, 0.0, 0.0)
ob_handle1.location = (-0.1063, -0.05436, -0.4594)
ob_handle1.rotation_euler = (1.553, 0.0, 0.0)
ob_handle1.scale = (0.6, 0.6, 0.6)
ob_handle1_001.location = (0.1085, -0.05436, -0.4594)
ob_handle1_001.rotation_euler = (1.553, 0.0, 0.0)
ob_handle1_001.scale = (0.6, 0.6, 0.6)

# ---- collection membership
col_collection.objects.link(ob_buildinggenerator)
col_collection.objects.link(ob_window)
col_door.objects.link(ob_door)
col_door.objects.link(ob_handle1)
col_door.objects.link(ob_handle1_001)

# ---- scene / render settings (as saved in the file)
scene.frame_start = 1; scene.frame_end = 250; scene.frame_set(1)
scene.render.engine = 'BLENDER_EEVEE_NEXT'
scene.cycles.sampling_pattern = 'TABULATED_SOBOL'
scene.cycles.use_light_tree = False
scene.view_settings.view_transform = 'Filmic'
bpy.context.view_layer.update()

# ---- added for rendering (the .blend has no active camera and no usable light): camera, sun
cam_auto = bpy.data.cameras.new('AutoCamera')
cam_auto.lens = 50.0
cam_auto.sensor_width = 36.0
cam_auto.clip_end = 1000.0
ob_auto_camera = bpy.data.objects.new('AutoCamera', cam_auto)
scene.collection.objects.link(ob_auto_camera)
ob_auto_camera.location = (35.0371, -42.4195, 27.963)
ob_auto_camera.rotation_euler = (1.09748, -7.21219e-08, 0.694738)
scene.camera = ob_auto_camera
light_auto_sun = bpy.data.lights.new('AutoSun', 'SUN')
light_auto_sun.energy = 3.0
light_auto_sun.angle = 0.0523599
ob_auto_sun = bpy.data.objects.new('AutoSun', light_auto_sun)
scene.collection.objects.link(ob_auto_sun)
ob_auto_sun.rotation_euler = (0.872665, 0.174533, 0.523599)
bpy.context.view_layer.update()
